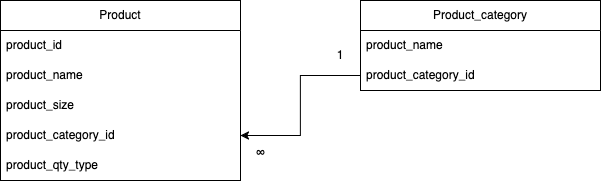

The diagram above was exported from draw.io. Its source (the exported page's mxGraphModel, read from the mxfile embedded in the PNG):
<mxGraphModel dx="619" dy="494" grid="1" gridSize="10" guides="1" tooltips="1" connect="1" arrows="1" fold="1" page="1" pageScale="1" pageWidth="850" pageHeight="1100" math="0" shadow="0">
  <root>
    <mxCell id="0" />
    <mxCell id="1" parent="0" />
    <mxCell id="QGXOolp8tL1-v-RY-LLJ-4" value="Product " style="swimlane;fontStyle=0;childLayout=stackLayout;horizontal=1;startSize=30;horizontalStack=0;resizeParent=1;resizeParentMax=0;resizeLast=0;collapsible=1;marginBottom=0;whiteSpace=wrap;html=1;" vertex="1" parent="1">
      <mxGeometry x="40" y="80" width="240" height="180" as="geometry" />
    </mxCell>
    <mxCell id="QGXOolp8tL1-v-RY-LLJ-5" value="product_id" style="text;strokeColor=none;fillColor=none;align=left;verticalAlign=middle;spacingLeft=4;spacingRight=4;overflow=hidden;points=[[0,0.5],[1,0.5]];portConstraint=eastwest;rotatable=0;whiteSpace=wrap;html=1;" vertex="1" parent="QGXOolp8tL1-v-RY-LLJ-4">
      <mxGeometry y="30" width="240" height="30" as="geometry" />
    </mxCell>
    <mxCell id="QGXOolp8tL1-v-RY-LLJ-7" value="&lt;div&gt;product_name&lt;/div&gt;" style="text;strokeColor=none;fillColor=none;align=left;verticalAlign=middle;spacingLeft=4;spacingRight=4;overflow=hidden;points=[[0,0.5],[1,0.5]];portConstraint=eastwest;rotatable=0;whiteSpace=wrap;html=1;" vertex="1" parent="QGXOolp8tL1-v-RY-LLJ-4">
      <mxGeometry y="60" width="240" height="30" as="geometry" />
    </mxCell>
    <mxCell id="QGXOolp8tL1-v-RY-LLJ-9" value="product_size" style="text;strokeColor=none;fillColor=none;align=left;verticalAlign=middle;spacingLeft=4;spacingRight=4;overflow=hidden;points=[[0,0.5],[1,0.5]];portConstraint=eastwest;rotatable=0;whiteSpace=wrap;html=1;" vertex="1" parent="QGXOolp8tL1-v-RY-LLJ-4">
      <mxGeometry y="90" width="240" height="30" as="geometry" />
    </mxCell>
    <mxCell id="QGXOolp8tL1-v-RY-LLJ-10" value="&lt;div&gt;product_category_id&lt;/div&gt;" style="text;strokeColor=none;fillColor=none;align=left;verticalAlign=middle;spacingLeft=4;spacingRight=4;overflow=hidden;points=[[0,0.5],[1,0.5]];portConstraint=eastwest;rotatable=0;whiteSpace=wrap;html=1;" vertex="1" parent="QGXOolp8tL1-v-RY-LLJ-4">
      <mxGeometry y="120" width="240" height="30" as="geometry" />
    </mxCell>
    <mxCell id="QGXOolp8tL1-v-RY-LLJ-11" value="&lt;div&gt;product_qty_type&lt;/div&gt;" style="text;strokeColor=none;fillColor=none;align=left;verticalAlign=middle;spacingLeft=4;spacingRight=4;overflow=hidden;points=[[0,0.5],[1,0.5]];portConstraint=eastwest;rotatable=0;whiteSpace=wrap;html=1;" vertex="1" parent="QGXOolp8tL1-v-RY-LLJ-4">
      <mxGeometry y="150" width="240" height="30" as="geometry" />
    </mxCell>
    <mxCell id="QGXOolp8tL1-v-RY-LLJ-12" value="Product_category " style="swimlane;fontStyle=0;childLayout=stackLayout;horizontal=1;startSize=30;horizontalStack=0;resizeParent=1;resizeParentMax=0;resizeLast=0;collapsible=1;marginBottom=0;whiteSpace=wrap;html=1;" vertex="1" parent="1">
      <mxGeometry x="400" y="80" width="240" height="90" as="geometry" />
    </mxCell>
    <mxCell id="QGXOolp8tL1-v-RY-LLJ-14" value="&lt;div&gt;product_name&lt;/div&gt;" style="text;strokeColor=none;fillColor=none;align=left;verticalAlign=middle;spacingLeft=4;spacingRight=4;overflow=hidden;points=[[0,0.5],[1,0.5]];portConstraint=eastwest;rotatable=0;whiteSpace=wrap;html=1;" vertex="1" parent="QGXOolp8tL1-v-RY-LLJ-12">
      <mxGeometry y="30" width="240" height="30" as="geometry" />
    </mxCell>
    <mxCell id="QGXOolp8tL1-v-RY-LLJ-18" value="&lt;div&gt;product_category_id&lt;/div&gt;" style="text;strokeColor=none;fillColor=none;align=left;verticalAlign=middle;spacingLeft=4;spacingRight=4;overflow=hidden;points=[[0,0.5],[1,0.5]];portConstraint=eastwest;rotatable=0;whiteSpace=wrap;html=1;" vertex="1" parent="QGXOolp8tL1-v-RY-LLJ-12">
      <mxGeometry y="60" width="240" height="30" as="geometry" />
    </mxCell>
    <mxCell id="QGXOolp8tL1-v-RY-LLJ-19" style="edgeStyle=orthogonalEdgeStyle;rounded=0;orthogonalLoop=1;jettySize=auto;html=1;entryX=1;entryY=0.75;entryDx=0;entryDy=0;" edge="1" parent="1" source="QGXOolp8tL1-v-RY-LLJ-18" target="QGXOolp8tL1-v-RY-LLJ-4">
      <mxGeometry relative="1" as="geometry" />
    </mxCell>
    <mxCell id="QGXOolp8tL1-v-RY-LLJ-20" value="1" style="text;html=1;align=center;verticalAlign=middle;whiteSpace=wrap;rounded=0;" vertex="1" parent="1">
      <mxGeometry x="350" y="120" width="60" height="30" as="geometry" />
    </mxCell>
    <mxCell id="QGXOolp8tL1-v-RY-LLJ-21" value="∞" style="text;html=1;align=center;verticalAlign=middle;resizable=0;points=[];autosize=1;strokeColor=none;fillColor=none;" vertex="1" parent="1">
      <mxGeometry x="285" y="218" width="30" height="30" as="geometry" />
    </mxCell>
  </root>
</mxGraphModel>